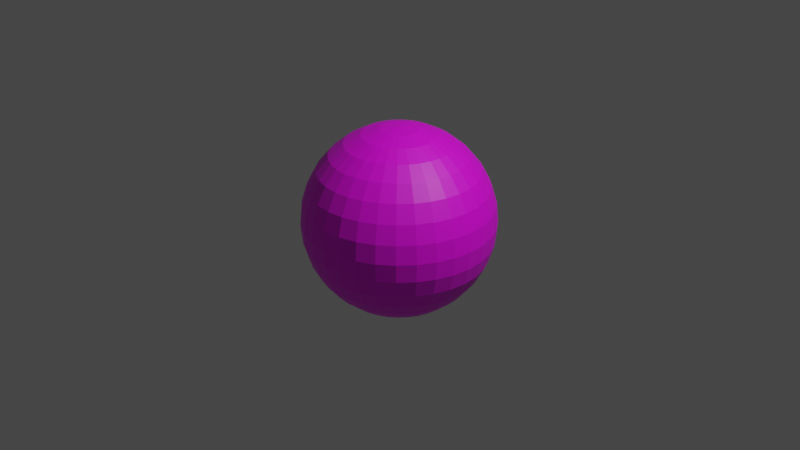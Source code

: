 # Source: sun.blend  (saved by Blender 3.3.6; exported with 4.5.12 LTS)
import bpy
from mathutils import Matrix  # noqa: F401  (used for matrix-valued properties, if any)

bpy.ops.wm.read_factory_settings(use_empty=True)
scene = bpy.context.scene
scene.name = 'Scene'

# ---- collections
col_collection = bpy.data.collections.new('Collection'); scene.collection.children.link(col_collection)

# ---- images (referenced by path relative to the original .blend; pixels are not part of the script)
import os
ASSET_DIR = os.environ.get("B2B_ASSET_DIR", "")  # directory of the original .blend (textures are referenced by path, not embedded)
HERE = os.path.dirname(os.path.abspath(__file__))  # packed textures are extracted next to this script under _unpacked/

def load_image(name, relpath, width, height, colorspace="sRGB"):
    """Load a texture the original file referenced (path relative to the .blend, or extracted next to this script)."""
    p = next((c for c in (os.path.join(HERE, relpath), os.path.join(ASSET_DIR, relpath)) if relpath and os.path.exists(c)), "")
    if p:
        img = bpy.data.images.load(p, check_existing=True)
        img.name = name
    else:  # same state as the original file: an image datablock whose file is absent (Cycles renders it pink)
        img = bpy.data.images.new(name, width, height)
        img.source = "FILE"
        img.filepath = "//" + (relpath or name)
    img.colorspace_settings.name = colorspace
    return img
img_diff = load_image('diff', 'Textures/diff.png', 1024, 1024, 'sRGB')

# ---- materials (node trees are filled in below, after node groups)
mat_diff = bpy.data.materials.new('diff')
mat_diff.use_transparent_shadow = False

# ---- material node trees
mat_diff.use_nodes = True; mat_diff.node_tree.nodes.clear()
_N = mat_diff.node_tree.nodes; _L = mat_diff.node_tree.links
n0 = _N.new('ShaderNodeBsdfPrincipled'); n0.name = 'Principled BSDF'; n0.location = (10, 300)
n0.distribution = 'GGX'
n0.subsurface_method = 'RANDOM_WALK_SKIN'
n0.inputs[3].default_value = 1.45
n0.inputs[27].default_value = (0.0, 0.0, 0.0, 1.0)
n0.inputs[28].default_value = 1.0
n1 = _N.new('ShaderNodeOutputMaterial'); n1.name = 'Material Output'; n1.location = (300, 300)
n2 = _N.new('ShaderNodeTexImage'); n2.name = 'Image Texture'; n2.location = (-280, 270)
n2.image = img_diff
_L.new(n0.outputs[0], n1.inputs[0])
_L.new(n2.outputs[0], n0.inputs[0])
n1.is_active_output = True

# ---- world
world_world = bpy.data.worlds.new('World'); scene.world = world_world
world_world.use_nodes = True; world_world.node_tree.nodes.clear()
_N = world_world.node_tree.nodes; _L = world_world.node_tree.links
n0 = _N.new('ShaderNodeOutputWorld'); n0.name = 'World Output'; n0.location = (300, 300)
n1 = _N.new('ShaderNodeBackground'); n1.name = 'Background'; n1.location = (10, 300)
n1.inputs[0].default_value = (0.05088, 0.05088, 0.05088, 1.0)
_L.new(n1.outputs[0], n0.inputs[0])
n0.is_active_output = True
world_world.color = (0.05088, 0.05088, 0.05088)
world_world.use_sun_shadow = False
world_world.sun_shadow_jitter_overblur = 0.0

# ---- cameras
cam_camera = bpy.data.cameras.new('Camera')
cam_camera.clip_end = 100.0
cam_camera.ortho_scale = 7.314

# ---- lights
light_light = bpy.data.lights.new('Light', 'POINT')
light_light.transmission_factor = 0.0
light_light.energy = 1000.0
light_light.shadow_soft_size = 0.1
light_light.shadow_maximum_resolution = 0.006
light_light.use_absolute_resolution = True

# ---- meshes
me_sphere = bpy.data.meshes.new('Sphere')
me_sphere.from_pydata([(0.0, 0.5556, 0.8315), (0.0, 0.8315, 0.5556), (0.0, 0.9808, 0.1951), (0.0, 1.0, 0.0), (0.0, 0.9808, -0.1951), (0.0, 0.8315, -0.5556), (0.03806, 0.1913, 0.9808), (0.07466, 0.3753, 0.9239), (0.1084, 0.5449, 0.8315), (0.1379, 0.6935, 0.7071), (0.1622, 0.8155, 0.5556), (0.1802, 0.9061, 0.3827), (0.1913, 0.9619, 0.1951), (0.1951, 0.9808, 0.0), (0.1913, 0.9619, -0.1951), (0.1802, 0.9061, -0.3827), (0.1622, 0.8155, -0.5556), (0.1379, 0.6935, -0.7071), (0.1084, 0.5449, -0.8315), (0.07466, 0.3753, -0.9239), (0.03806, 0.1913, -0.9808), (0.07466, 0.1802, 0.9808), (0.1464, 0.3536, 0.9239), (0.2126, 0.5133, 0.8315), (0.2706, 0.6533, 0.7071), (0.3182, 0.7682, 0.5556), (0.3536, 0.8536, 0.3827), (0.3753, 0.9061, 0.1951), (0.3827, 0.9239, 0.0), (0.3753, 0.9061, -0.1951), (0.3536, 0.8536, -0.3827), (0.3182, 0.7682, -0.5556), (0.2706, 0.6533, -0.7071), (0.2126, 0.5133, -0.8315), (0.1464, 0.3536, -0.9239), (0.07466, 0.1802, -0.9808), (0.1084, 0.1622, 0.9808), (0.2126, 0.3182, 0.9239), (0.3087, 0.4619, 0.8315), (0.3928, 0.5879, 0.7071), (0.4619, 0.6913, 0.5556), (0.5133, 0.7682, 0.3827), (0.5449, 0.8155, 0.1951), (0.5556, 0.8315, 0.0), (0.5449, 0.8155, -0.1951), (0.5133, 0.7682, -0.3827), (0.4619, 0.6913, -0.5556), (0.3928, 0.5879, -0.7071), (0.3087, 0.4619, -0.8315), (0.2126, 0.3182, -0.9239), (0.1084, 0.1622, -0.9808), (0.1379, 0.1379, 0.9808), (0.2706, 0.2706, 0.9239), (0.3928, 0.3928, 0.8315), (0.5, 0.5, 0.7071), (0.5879, 0.5879, 0.5556), (0.6533, 0.6533, 0.3827), (0.6935, 0.6935, 0.1951), (0.7071, 0.7071, 0.0), (0.6935, 0.6935, -0.1951), (0.6533, 0.6533, -0.3827), (0.5879, 0.5879, -0.5556), (0.5, 0.5, -0.7071), (0.3928, 0.3928, -0.8315), (0.2706, 0.2706, -0.9239), (0.1379, 0.1379, -0.9808), (0.1622, 0.1084, 0.9808), (0.3182, 0.2126, 0.9239), (0.4619, 0.3087, 0.8315), (0.5879, 0.3928, 0.7071), (0.6913, 0.4619, 0.5556), (0.7682, 0.5133, 0.3827), (0.8155, 0.5449, 0.1951), (0.8315, 0.5556, 0.0), (0.8155, 0.5449, -0.1951), (0.7682, 0.5133, -0.3827), (0.6913, 0.4619, -0.5556), (0.5879, 0.3928, -0.7071), (0.4619, 0.3087, -0.8315), (0.3182, 0.2126, -0.9239), (0.1622, 0.1084, -0.9808), (0.0, 0.0, 1.0), (0.1802, 0.07466, 0.9808), (0.3536, 0.1464, 0.9239), (0.5133, 0.2126, 0.8315), (0.6533, 0.2706, 0.7071), (0.7682, 0.3182, 0.5556), (0.8536, 0.3536, 0.3827), (0.9061, 0.3753, 0.1951), (0.9239, 0.3827, 0.0), (0.9061, 0.3753, -0.1951), (0.8536, 0.3536, -0.3827), (0.7682, 0.3182, -0.5556), (0.6533, 0.2706, -0.7071), (0.5133, 0.2126, -0.8315), (0.3536, 0.1464, -0.9239), (0.1802, 0.07466, -0.9808), (0.1913, 0.03806, 0.9808), (0.3753, 0.07466, 0.9239), (0.5449, 0.1084, 0.8315), (0.6935, 0.1379, 0.7071), (0.8155, 0.1622, 0.5556), (0.9061, 0.1802, 0.3827), (0.9619, 0.1913, 0.1951), (0.9808, 0.1951, 0.0), (0.9619, 0.1913, -0.1951), (0.9061, 0.1802, -0.3827), (0.8155, 0.1622, -0.5556), (0.6935, 0.1379, -0.7071), (0.5449, 0.1084, -0.8315), (0.3753, 0.07466, -0.9239), (0.1913, 0.03806, -0.9808), (0.1951, -1.118e-08, 0.9808), (0.3827, -2.235e-08, 0.9239), (0.5556, -5.215e-08, 0.8315), (0.7071, 1.49e-08, 0.7071), (0.8315, -8.941e-08, 0.5556), (0.9239, 4.47e-08, 0.3827), (0.9808, -8.941e-08, 0.1951), (1.0, -1.639e-07, 0.0), (0.9808, -8.941e-08, -0.1951), (0.9239, 4.47e-08, -0.3827), (0.8315, -8.941e-08, -0.5556), (0.7071, 1.49e-08, -0.7071), (0.5556, -5.215e-08, -0.8315), (0.3827, -2.235e-08, -0.9239), (0.1951, -1.118e-08, -0.9808), (0.1913, -0.03806, 0.9808), (0.3753, -0.07466, 0.9239), (0.5449, -0.1084, 0.8315), (0.6935, -0.1379, 0.7071), (0.8155, -0.1622, 0.5556), (0.9061, -0.1802, 0.3827), (0.9619, -0.1913, 0.1951), (0.9808, -0.1951, 0.0), (0.9619, -0.1913, -0.1951), (0.9061, -0.1802, -0.3827), (0.8155, -0.1622, -0.5556), (0.6935, -0.1379, -0.7071), (0.5449, -0.1084, -0.8315), (0.3753, -0.07466, -0.9239), (0.1913, -0.03806, -0.9808), (0.1802, -0.07466, 0.9808), (0.3536, -0.1464, 0.9239), (0.5133, -0.2126, 0.8315), (0.6533, -0.2706, 0.7071), (0.7682, -0.3182, 0.5556), (0.8536, -0.3536, 0.3827), (0.9061, -0.3753, 0.1951), (0.9239, -0.3827, 0.0), (0.9061, -0.3753, -0.1951), (0.8536, -0.3536, -0.3827), (0.7682, -0.3182, -0.5556), (0.6533, -0.2706, -0.7071), (0.5133, -0.2126, -0.8315), (0.3536, -0.1464, -0.9239), (0.1802, -0.07466, -0.9808), (0.1622, -0.1084, 0.9808), (0.3182, -0.2126, 0.9239), (0.4619, -0.3087, 0.8315), (0.5879, -0.3928, 0.7071), (0.6913, -0.4619, 0.5556), (0.7682, -0.5133, 0.3827), (0.8155, -0.5449, 0.1951), (0.8315, -0.5556, 0.0), (0.8155, -0.5449, -0.1951), (0.7682, -0.5133, -0.3827), (0.6913, -0.4619, -0.5556), (0.5879, -0.3928, -0.7071), (0.4619, -0.3087, -0.8315), (0.3182, -0.2126, -0.9239), (0.1622, -0.1084, -0.9808), (0.1379, -0.1379, 0.9808), (0.2706, -0.2706, 0.9239), (0.3928, -0.3928, 0.8315), (0.5, -0.5, 0.7071), (0.5879, -0.5879, 0.5556), (0.6533, -0.6533, 0.3827), (0.6935, -0.6935, 0.1951), (0.7071, -0.7071, 0.0), (0.6935, -0.6935, -0.1951), (0.6533, -0.6533, -0.3827), (0.5879, -0.5879, -0.5556), (0.5, -0.5, -0.7071), (0.3928, -0.3928, -0.8315), (0.2706, -0.2706, -0.9239), (0.1379, -0.1379, -0.9808), (0.1084, -0.1622, 0.9808), (0.2126, -0.3182, 0.9239), (0.3087, -0.4619, 0.8315), (0.3928, -0.5879, 0.7071), (0.4619, -0.6913, 0.5556), (0.5133, -0.7682, 0.3827), (0.5449, -0.8155, 0.1951), (0.5556, -0.8315, 0.0), (0.5449, -0.8155, -0.1951), (0.5133, -0.7682, -0.3827), (0.4619, -0.6913, -0.5556), (0.3928, -0.5879, -0.7071), (0.3087, -0.4619, -0.8315), (0.2126, -0.3182, -0.9239), (0.1084, -0.1622, -0.9808), (0.07466, -0.1802, 0.9808), (0.1464, -0.3536, 0.9239), (0.2126, -0.5133, 0.8315), (0.2706, -0.6533, 0.7071), (0.3182, -0.7682, 0.5556), (0.3536, -0.8536, 0.3827), (0.3753, -0.9061, 0.1951), (0.3827, -0.9239, 0.0), (0.3753, -0.9061, -0.1951), (0.3536, -0.8536, -0.3827), (0.3182, -0.7682, -0.5556), (0.2706, -0.6533, -0.7071), (0.2126, -0.5133, -0.8315), (0.1464, -0.3536, -0.9239), (0.07466, -0.1802, -0.9808), (0.03806, -0.1913, 0.9808), (0.07466, -0.3753, 0.9239), (0.1084, -0.5449, 0.8315), (0.1379, -0.6935, 0.7071), (0.1622, -0.8155, 0.5556), (0.1802, -0.9061, 0.3827), (0.1913, -0.9619, 0.1951), (0.1951, -0.9808, 0.0), (0.1913, -0.9619, -0.1951), (0.1802, -0.9061, -0.3827), (0.1622, -0.8155, -0.5556), (0.1379, -0.6935, -0.7071), (0.1084, -0.5449, -0.8315), (0.07466, -0.3753, -0.9239), (0.03806, -0.1913, -0.9808), (-7.451e-09, -0.1951, 0.9808), (-5.215e-08, -0.3827, 0.9239), (-9.686e-08, -0.5556, 0.8315), (-1.49e-08, -0.7071, 0.7071), (-1.043e-07, -0.8315, 0.5556), (2.98e-08, -0.9239, 0.3827), (-1.341e-07, -0.9808, 0.1951), (-3.278e-07, -1.0, 0.0), (-1.341e-07, -0.9808, -0.1951), (2.98e-08, -0.9239, -0.3827), (-1.043e-07, -0.8315, -0.5556), (-1.49e-08, -0.7071, -0.7071), (-9.686e-08, -0.5556, -0.8315), (-5.215e-08, -0.3827, -0.9239), (-7.451e-09, -0.1951, -0.9808), (-0.03806, -0.1913, 0.9808), (-0.07466, -0.3753, 0.9239), (-0.1084, -0.5449, 0.8315), (-0.1379, -0.6935, 0.7071), (-0.1622, -0.8155, 0.5556), (-0.1802, -0.9061, 0.3827), (-0.1913, -0.9619, 0.1951), (-0.1951, -0.9808, 0.0), (-0.1913, -0.9619, -0.1951), (-0.1802, -0.9061, -0.3827), (-0.1622, -0.8155, -0.5556), (-0.1379, -0.6935, -0.7071), (-0.1084, -0.5449, -0.8315), (-0.07466, -0.3753, -0.9239), (-0.03806, -0.1913, -0.9808), (-0.07466, -0.1802, 0.9808), (-0.1464, -0.3536, 0.9239), (-0.2126, -0.5133, 0.8315), (-0.2706, -0.6533, 0.7071), (-0.3182, -0.7682, 0.5556), (-0.3536, -0.8536, 0.3827), (-0.3753, -0.9061, 0.1951), (-0.3827, -0.9239, 0.0), (-0.3753, -0.9061, -0.1951), (-0.3536, -0.8536, -0.3827), (-0.3182, -0.7682, -0.5556), (-0.2706, -0.6533, -0.7071), (-0.2126, -0.5133, -0.8315), (-0.1464, -0.3536, -0.9239), (-0.07466, -0.1802, -0.9808), (-0.1084, -0.1622, 0.9808), (-0.2126, -0.3182, 0.9239), (-0.3087, -0.4619, 0.8315), (-0.3928, -0.5879, 0.7071), (-0.4619, -0.6913, 0.5556), (-0.5133, -0.7682, 0.3827), (-0.5449, -0.8155, 0.1951), (-0.5556, -0.8315, 0.0), (-0.5449, -0.8155, -0.1951), (-0.5133, -0.7682, -0.3827), (-0.4619, -0.6913, -0.5556), (-0.3928, -0.5879, -0.7071), (-0.3087, -0.4619, -0.8315), (-0.2126, -0.3182, -0.9239), (-0.1084, -0.1622, -0.9808), (-0.1379, -0.1379, 0.9808), (-0.2706, -0.2706, 0.9239), (-0.3928, -0.3928, 0.8315), (-0.5, -0.5, 0.7071), (-0.5879, -0.5879, 0.5556), (-0.6533, -0.6533, 0.3827), (-0.6935, -0.6935, 0.1951), (-0.7071, -0.7071, 0.0), (-0.6935, -0.6935, -0.1951), (-0.6533, -0.6533, -0.3827), (-0.5879, -0.5879, -0.5556), (-0.5, -0.5, -0.7071), (-0.3928, -0.3928, -0.8315), (-0.2706, -0.2706, -0.9239), (-0.1379, -0.1379, -0.9808), (0.0, 0.0, -1.0), (-0.1622, -0.1084, 0.9808), (-0.3182, -0.2126, 0.9239), (-0.4619, -0.3087, 0.8315), (-0.5879, -0.3928, 0.7071), (-0.6913, -0.4619, 0.5556), (-0.7682, -0.5133, 0.3827), (-0.8155, -0.5449, 0.1951), (-0.8315, -0.5556, 0.0), (-0.8155, -0.5449, -0.1951), (-0.7682, -0.5133, -0.3827), (-0.6913, -0.4619, -0.5556), (-0.5879, -0.3928, -0.7071), (-0.4619, -0.3087, -0.8315), (-0.3182, -0.2126, -0.9239), (-0.1622, -0.1084, -0.9808), (-0.1802, -0.07466, 0.9808), (-0.3536, -0.1464, 0.9239), (-0.5133, -0.2126, 0.8315), (-0.6533, -0.2706, 0.7071), (-0.7682, -0.3182, 0.5556), (-0.8536, -0.3536, 0.3827), (-0.9061, -0.3753, 0.1951), (-0.9239, -0.3827, 0.0), (-0.9061, -0.3753, -0.1951), (-0.8536, -0.3536, -0.3827), (-0.7682, -0.3182, -0.5556), (-0.6533, -0.2706, -0.7071), (-0.5133, -0.2126, -0.8315), (-0.3536, -0.1464, -0.9239), (-0.1802, -0.07466, -0.9808), (-0.1913, -0.03806, 0.9808), (-0.3753, -0.07466, 0.9239), (-0.5449, -0.1084, 0.8315), (-0.6935, -0.1379, 0.7071), (-0.8155, -0.1622, 0.5556), (-0.9061, -0.1802, 0.3827), (-0.9619, -0.1913, 0.1951), (-0.9808, -0.1951, 0.0), (-0.9619, -0.1913, -0.1951), (-0.9061, -0.1802, -0.3827), (-0.8155, -0.1622, -0.5556), (-0.6935, -0.1379, -0.7071), (-0.5449, -0.1084, -0.8315), (-0.3753, -0.07466, -0.9239), (-0.1913, -0.03806, -0.9808), (-0.1951, 1.863e-08, 0.9808), (-0.3827, 5.215e-08, 0.9239), (-0.5556, 1.49e-07, 0.8315), (-0.7071, 2.98e-08, 0.7071), (-0.8315, 1.639e-07, 0.5556), (-0.9239, 1.49e-08, 0.3827), (-0.9808, 2.682e-07, 0.1951), (-1.0, 4.47e-07, 0.0), (-0.9808, 2.682e-07, -0.1951), (-0.9239, 1.49e-08, -0.3827), (-0.8315, 1.639e-07, -0.5556), (-0.7071, 2.98e-08, -0.7071), (-0.5556, 1.49e-07, -0.8315), (-0.3827, 5.215e-08, -0.9239), (-0.1951, 1.863e-08, -0.9808), (-0.1913, 0.03806, 0.9808), (-0.3753, 0.07466, 0.9239), (-0.5449, 0.1084, 0.8315), (-0.6935, 0.1379, 0.7071), (-0.8155, 0.1622, 0.5556), (-0.9061, 0.1802, 0.3827), (-0.9619, 0.1913, 0.1951), (-0.9808, 0.1951, 0.0), (-0.9619, 0.1913, -0.1951), (-0.9061, 0.1802, -0.3827), (-0.8155, 0.1622, -0.5556), (-0.6935, 0.1379, -0.7071), (-0.5449, 0.1084, -0.8315), (-0.3753, 0.07466, -0.9239), (-0.1913, 0.03806, -0.9808), (-0.1802, 0.07466, 0.9808), (-0.3536, 0.1464, 0.9239), (-0.5133, 0.2126, 0.8315), (-0.6533, 0.2706, 0.7071), (-0.7682, 0.3182, 0.5556), (-0.8536, 0.3536, 0.3827), (-0.9061, 0.3753, 0.1951), (-0.9239, 0.3827, 0.0), (-0.9061, 0.3753, -0.1951), (-0.8536, 0.3536, -0.3827), (-0.7682, 0.3182, -0.5556), (-0.6533, 0.2706, -0.7071), (-0.5133, 0.2126, -0.8315), (-0.3536, 0.1464, -0.9239), (-0.1802, 0.07466, -0.9808), (-0.1622, 0.1084, 0.9808), (-0.3182, 0.2126, 0.9239), (-0.4619, 0.3087, 0.8315), (-0.5879, 0.3928, 0.7071), (-0.6913, 0.4619, 0.5556), (-0.7682, 0.5133, 0.3827), (-0.8155, 0.5449, 0.1951), (-0.8315, 0.5556, 0.0), (-0.8155, 0.5449, -0.1951), (-0.7682, 0.5133, -0.3827), (-0.6913, 0.4619, -0.5556), (-0.5879, 0.3928, -0.7071), (-0.4619, 0.3087, -0.8315), (-0.3182, 0.2126, -0.9239), (-0.1622, 0.1084, -0.9808), (-0.1379, 0.1379, 0.9808), (-0.2706, 0.2706, 0.9239), (-0.3928, 0.3928, 0.8315), (-0.5, 0.5, 0.7071), (-0.5879, 0.5879, 0.5556), (-0.6533, 0.6533, 0.3827), (-0.6935, 0.6935, 0.1951), (-0.7071, 0.7071, 0.0), (-0.6935, 0.6935, -0.1951), (-0.6533, 0.6533, -0.3827), (-0.5879, 0.5879, -0.5556), (-0.5, 0.5, -0.7071), (-0.3928, 0.3928, -0.8315), (-0.2706, 0.2706, -0.9239), (-0.1379, 0.1379, -0.9808), (-0.1084, 0.1622, 0.9808), (-0.2126, 0.3182, 0.9239), (-0.3087, 0.4619, 0.8315), (-0.3928, 0.5879, 0.7071), (-0.4619, 0.6913, 0.5556), (-0.5133, 0.7682, 0.3827), (-0.5449, 0.8155, 0.1951), (-0.5556, 0.8315, 0.0), (-0.5449, 0.8155, -0.1951), (-0.5133, 0.7682, -0.3827), (-0.4619, 0.6913, -0.5556), (-0.3928, 0.5879, -0.7071), (-0.3087, 0.4619, -0.8315), (-0.2126, 0.3182, -0.9239), (-0.1084, 0.1622, -0.9808), (-0.07466, 0.1802, 0.9808), (-0.1464, 0.3536, 0.9239), (-0.2126, 0.5133, 0.8315), (-0.2706, 0.6533, 0.7071), (-0.3182, 0.7682, 0.5556), (-0.3536, 0.8536, 0.3827), (-0.3753, 0.9061, 0.1951), (-0.3827, 0.9239, 0.0), (-0.3753, 0.9061, -0.1951), (-0.3536, 0.8536, -0.3827), (-0.3182, 0.7682, -0.5556), (-0.2706, 0.6533, -0.7071), (-0.2126, 0.5133, -0.8315), (-0.1464, 0.3536, -0.9239), (-0.07466, 0.1802, -0.9808), (-0.03806, 0.1913, 0.9808), (-0.07466, 0.3753, 0.9239), (-0.1084, 0.5449, 0.8315), (-0.1379, 0.6935, 0.7071), (-0.1622, 0.8155, 0.5556), (-0.1802, 0.9061, 0.3827), (-0.1913, 0.9619, 0.1951), (-0.1951, 0.9808, 0.0), (-0.1913, 0.9619, -0.1951), (-0.1802, 0.9061, -0.3827), (-0.1622, 0.8155, -0.5556), (-0.1379, 0.6935, -0.7071), (-0.1084, 0.5449, -0.8315), (-0.07466, 0.3753, -0.9239), (-0.03806, 0.1913, -0.9808), (1.49e-08, 0.1951, 0.9808), (6.706e-08, 0.3827, 0.9239), (8.941e-08, 0.7071, 0.7071), (5.96e-08, 0.9239, 0.3827), (5.96e-08, 0.9239, -0.3827), (8.941e-08, 0.7071, -0.7071), (2.161e-07, 0.5556, -0.8315), (6.706e-08, 0.3827, -0.9239), (1.49e-08, 0.1951, -0.9808)], [], [(5, 477, 15, 16), (475, 0, 8, 9), (478, 5, 16, 17), (1, 475, 9, 10), (479, 478, 17, 18), (476, 1, 10, 11), (480, 479, 18, 19), (2, 476, 11, 12), (481, 480, 19, 20), (3, 2, 12, 13), (473, 81, 6), (307, 481, 20), (4, 3, 13, 14), (474, 473, 6, 7), (477, 4, 14, 15), (0, 474, 7, 8), (15, 14, 29, 30), (8, 7, 22, 23), (16, 15, 30, 31), (9, 8, 23, 24), (17, 16, 31, 32), (10, 9, 24, 25), (18, 17, 32, 33), (11, 10, 25, 26), (19, 18, 33, 34), (12, 11, 26, 27), (20, 19, 34, 35), (13, 12, 27, 28), (6, 81, 21), (307, 20, 35), (14, 13, 28, 29), (7, 6, 21, 22), (34, 33, 48, 49), (27, 26, 41, 42), (35, 34, 49, 50), (28, 27, 42, 43), (21, 81, 36), (307, 35, 50), (29, 28, 43, 44), (22, 21, 36, 37), (30, 29, 44, 45), (23, 22, 37, 38), (31, 30, 45, 46), (24, 23, 38, 39), (32, 31, 46, 47), (25, 24, 39, 40), (33, 32, 47, 48), (26, 25, 40, 41), (38, 37, 52, 53), (46, 45, 60, 61), (39, 38, 53, 54), (47, 46, 61, 62), (40, 39, 54, 55), (48, 47, 62, 63), (41, 40, 55, 56), (49, 48, 63, 64), (42, 41, 56, 57), (50, 49, 64, 65), (43, 42, 57, 58), (36, 81, 51), (307, 50, 65), (44, 43, 58, 59), (37, 36, 51, 52), (45, 44, 59, 60), (57, 56, 71, 72), (65, 64, 79, 80), (58, 57, 72, 73), (51, 81, 66), (307, 65, 80), (59, 58, 73, 74), (52, 51, 66, 67), (60, 59, 74, 75), (53, 52, 67, 68), (61, 60, 75, 76), (54, 53, 68, 69), (62, 61, 76, 77), (55, 54, 69, 70), (63, 62, 77, 78), (56, 55, 70, 71), (64, 63, 78, 79), (76, 75, 91, 92), (69, 68, 84, 85), (77, 76, 92, 93), (70, 69, 85, 86), (78, 77, 93, 94), (71, 70, 86, 87), (79, 78, 94, 95), (72, 71, 87, 88), (80, 79, 95, 96), (73, 72, 88, 89), (66, 81, 82), (307, 80, 96), (74, 73, 89, 90), (67, 66, 82, 83), (75, 74, 90, 91), (68, 67, 83, 84), (96, 95, 110, 111), (89, 88, 103, 104), (82, 81, 97), (307, 96, 111), (90, 89, 104, 105), (83, 82, 97, 98), (91, 90, 105, 106), (84, 83, 98, 99), (92, 91, 106, 107), (85, 84, 99, 100), (93, 92, 107, 108), (86, 85, 100, 101), (94, 93, 108, 109), (87, 86, 101, 102), (95, 94, 109, 110), (88, 87, 102, 103), (100, 99, 114, 115), (108, 107, 122, 123), (101, 100, 115, 116), (109, 108, 123, 124), (102, 101, 116, 117), (110, 109, 124, 125), (103, 102, 117, 118), (111, 110, 125, 126), (104, 103, 118, 119), (97, 81, 112), (307, 111, 126), (105, 104, 119, 120), (98, 97, 112, 113), (106, 105, 120, 121), (99, 98, 113, 114), (107, 106, 121, 122), (119, 118, 133, 134), (112, 81, 127), (307, 126, 141), (120, 119, 134, 135), (113, 112, 127, 128), (121, 120, 135, 136), (114, 113, 128, 129), (122, 121, 136, 137), (115, 114, 129, 130), (123, 122, 137, 138), (116, 115, 130, 131), (124, 123, 138, 139), (117, 116, 131, 132), (125, 124, 139, 140), (118, 117, 132, 133), (126, 125, 140, 141), (138, 137, 152, 153), (131, 130, 145, 146), (139, 138, 153, 154), (132, 131, 146, 147), (140, 139, 154, 155), (133, 132, 147, 148), (141, 140, 155, 156), (134, 133, 148, 149), (127, 81, 142), (307, 141, 156), (135, 134, 149, 150), (128, 127, 142, 143), (136, 135, 150, 151), (129, 128, 143, 144), (137, 136, 151, 152), (130, 129, 144, 145), (307, 156, 171), (150, 149, 164, 165), (143, 142, 157, 158), (151, 150, 165, 166), (144, 143, 158, 159), (152, 151, 166, 167), (145, 144, 159, 160), (153, 152, 167, 168), (146, 145, 160, 161), (154, 153, 168, 169), (147, 146, 161, 162), (155, 154, 169, 170), (148, 147, 162, 163), (156, 155, 170, 171), (149, 148, 163, 164), (142, 81, 157), (169, 168, 183, 184), (162, 161, 176, 177), (170, 169, 184, 185), (163, 162, 177, 178), (171, 170, 185, 186), (164, 163, 178, 179), (157, 81, 172), (307, 171, 186), (165, 164, 179, 180), (158, 157, 172, 173), (166, 165, 180, 181), (159, 158, 173, 174), (167, 166, 181, 182), (160, 159, 174, 175), (168, 167, 182, 183), (161, 160, 175, 176), (173, 172, 187, 188), (181, 180, 195, 196), (174, 173, 188, 189), (182, 181, 196, 197), (175, 174, 189, 190), (183, 182, 197, 198), (176, 175, 190, 191), (184, 183, 198, 199), (177, 176, 191, 192), (185, 184, 199, 200), (178, 177, 192, 193), (186, 185, 200, 201), (179, 178, 193, 194), (172, 81, 187), (307, 186, 201), (180, 179, 194, 195), (192, 191, 206, 207), (200, 199, 214, 215), (193, 192, 207, 208), (201, 200, 215, 216), (194, 193, 208, 209), (187, 81, 202), (307, 201, 216), (195, 194, 209, 210), (188, 187, 202, 203), (196, 195, 210, 211), (189, 188, 203, 204), (197, 196, 211, 212), (190, 189, 204, 205), (198, 197, 212, 213), (191, 190, 205, 206), (199, 198, 213, 214), (211, 210, 225, 226), (204, 203, 218, 219), (212, 211, 226, 227), (205, 204, 219, 220), (213, 212, 227, 228), (206, 205, 220, 221), (214, 213, 228, 229), (207, 206, 221, 222), (215, 214, 229, 230), (208, 207, 222, 223), (216, 215, 230, 231), (209, 208, 223, 224), (202, 81, 217), (307, 216, 231), (210, 209, 224, 225), (203, 202, 217, 218), (230, 229, 244, 245), (223, 222, 237, 238), (231, 230, 245, 246), (224, 223, 238, 239), (217, 81, 232), (307, 231, 246), (225, 224, 239, 240), (218, 217, 232, 233), (226, 225, 240, 241), (219, 218, 233, 234), (227, 226, 241, 242), (220, 219, 234, 235), (228, 227, 242, 243), (221, 220, 235, 236), (229, 228, 243, 244), (222, 221, 236, 237), (234, 233, 248, 249), (242, 241, 256, 257), (235, 234, 249, 250), (243, 242, 257, 258), (236, 235, 250, 251), (244, 243, 258, 259), (237, 236, 251, 252), (245, 244, 259, 260), (238, 237, 252, 253), (246, 245, 260, 261), (239, 238, 253, 254), (232, 81, 247), (307, 246, 261), (240, 239, 254, 255), (233, 232, 247, 248), (241, 240, 255, 256), (253, 252, 267, 268), (261, 260, 275, 276), (254, 253, 268, 269), (247, 81, 262), (307, 261, 276), (255, 254, 269, 270), (248, 247, 262, 263), (256, 255, 270, 271), (249, 248, 263, 264), (257, 256, 271, 272), (250, 249, 264, 265), (258, 257, 272, 273), (251, 250, 265, 266), (259, 258, 273, 274), (252, 251, 266, 267), (260, 259, 274, 275), (272, 271, 286, 287), (265, 264, 279, 280), (273, 272, 287, 288), (266, 265, 280, 281), (274, 273, 288, 289), (267, 266, 281, 282), (275, 274, 289, 290), (268, 267, 282, 283), (276, 275, 290, 291), (269, 268, 283, 284), (262, 81, 277), (307, 276, 291), (270, 269, 284, 285), (263, 262, 277, 278), (271, 270, 285, 286), (264, 263, 278, 279), (291, 290, 305, 306), (284, 283, 298, 299), (277, 81, 292), (307, 291, 306), (285, 284, 299, 300), (278, 277, 292, 293), (286, 285, 300, 301), (279, 278, 293, 294), (287, 286, 301, 302), (280, 279, 294, 295), (288, 287, 302, 303), (281, 280, 295, 296), (289, 288, 303, 304), (282, 281, 296, 297), (290, 289, 304, 305), (283, 282, 297, 298), (303, 302, 318, 319), (296, 295, 311, 312), (304, 303, 319, 320), (297, 296, 312, 313), (305, 304, 320, 321), (298, 297, 313, 314), (306, 305, 321, 322), (299, 298, 314, 315), (292, 81, 308), (307, 306, 322), (300, 299, 315, 316), (293, 292, 308, 309), (301, 300, 316, 317), (294, 293, 309, 310), (302, 301, 317, 318), (295, 294, 310, 311), (308, 81, 323), (307, 322, 337), (316, 315, 330, 331), (309, 308, 323, 324), (317, 316, 331, 332), (310, 309, 324, 325), (318, 317, 332, 333), (311, 310, 325, 326), (319, 318, 333, 334), (312, 311, 326, 327), (320, 319, 334, 335), (313, 312, 327, 328), (321, 320, 335, 336), (314, 313, 328, 329), (322, 321, 336, 337), (315, 314, 329, 330), (327, 326, 341, 342), (335, 334, 349, 350), (328, 327, 342, 343), (336, 335, 350, 351), (329, 328, 343, 344), (337, 336, 351, 352), (330, 329, 344, 345), (323, 81, 338), (307, 337, 352), (331, 330, 345, 346), (324, 323, 338, 339), (332, 331, 346, 347), (325, 324, 339, 340), (333, 332, 347, 348), (326, 325, 340, 341), (334, 333, 348, 349), (346, 345, 360, 361), (339, 338, 353, 354), (347, 346, 361, 362), (340, 339, 354, 355), (348, 347, 362, 363), (341, 340, 355, 356), (349, 348, 363, 364), (342, 341, 356, 357), (350, 349, 364, 365), (343, 342, 357, 358), (351, 350, 365, 366), (344, 343, 358, 359), (352, 351, 366, 367), (345, 344, 359, 360), (338, 81, 353), (307, 352, 367), (365, 364, 379, 380), (358, 357, 372, 373), (366, 365, 380, 381), (359, 358, 373, 374), (367, 366, 381, 382), (360, 359, 374, 375), (353, 81, 368), (307, 367, 382), (361, 360, 375, 376), (354, 353, 368, 369), (362, 361, 376, 377), (355, 354, 369, 370), (363, 362, 377, 378), (356, 355, 370, 371), (364, 363, 378, 379), (357, 356, 371, 372), (369, 368, 383, 384), (377, 376, 391, 392), (370, 369, 384, 385), (378, 377, 392, 393), (371, 370, 385, 386), (379, 378, 393, 394), (372, 371, 386, 387), (380, 379, 394, 395), (373, 372, 387, 388), (381, 380, 395, 396), (374, 373, 388, 389), (382, 381, 396, 397), (375, 374, 389, 390), (368, 81, 383), (307, 382, 397), (376, 375, 390, 391), (388, 387, 402, 403), (396, 395, 410, 411), (389, 388, 403, 404), (397, 396, 411, 412), (390, 389, 404, 405), (383, 81, 398), (307, 397, 412), (391, 390, 405, 406), (384, 383, 398, 399), (392, 391, 406, 407), (385, 384, 399, 400), (393, 392, 407, 408), (386, 385, 400, 401), (394, 393, 408, 409), (387, 386, 401, 402), (395, 394, 409, 410), (407, 406, 421, 422), (400, 399, 414, 415), (408, 407, 422, 423), (401, 400, 415, 416), (409, 408, 423, 424), (402, 401, 416, 417), (410, 409, 424, 425), (403, 402, 417, 418), (411, 410, 425, 426), (404, 403, 418, 419), (412, 411, 426, 427), (405, 404, 419, 420), (398, 81, 413), (307, 412, 427), (406, 405, 420, 421), (399, 398, 413, 414), (426, 425, 440, 441), (419, 418, 433, 434), (427, 426, 441, 442), (420, 419, 434, 435), (413, 81, 428), (307, 427, 442), (421, 420, 435, 436), (414, 413, 428, 429), (422, 421, 436, 437), (415, 414, 429, 430), (423, 422, 437, 438), (416, 415, 430, 431), (424, 423, 438, 439), (417, 416, 431, 432), (425, 424, 439, 440), (418, 417, 432, 433), (438, 437, 452, 453), (431, 430, 445, 446), (439, 438, 453, 454), (432, 431, 446, 447), (440, 439, 454, 455), (433, 432, 447, 448), (441, 440, 455, 456), (434, 433, 448, 449), (442, 441, 456, 457), (435, 434, 449, 450), (428, 81, 443), (307, 442, 457), (436, 435, 450, 451), (429, 428, 443, 444), (437, 436, 451, 452), (430, 429, 444, 445), (457, 456, 471, 472), (450, 449, 464, 465), (443, 81, 458), (307, 457, 472), (451, 450, 465, 466), (444, 443, 458, 459), (452, 451, 466, 467), (445, 444, 459, 460), (453, 452, 467, 468), (446, 445, 460, 461), (454, 453, 468, 469), (447, 446, 461, 462), (455, 454, 469, 470), (448, 447, 462, 463), (456, 455, 470, 471), (449, 448, 463, 464), (461, 460, 0, 475), (469, 468, 5, 478), (462, 461, 475, 1), (470, 469, 478, 479), (463, 462, 1, 476), (471, 470, 479, 480), (464, 463, 476, 2), (472, 471, 480, 481), (465, 464, 2, 3), (458, 81, 473), (307, 472, 481), (466, 465, 3, 4), (459, 458, 473, 474), (467, 466, 4, 477), (460, 459, 474, 0), (468, 467, 477, 5)])
_uv = me_sphere.uv_layers.new(name='UVMap')
_uv.uv.foreach_set('vector', [0.6628, 0.1437, 0.7137, 0.1413, 0.7137, 0.1885, 0.6628, 0.1861, 0.4589, 0.8563, 0.5098, 0.8601, 0.5098, 0.8885, 0.4589, 0.8923, 0.6628, 0.1916, 0.7137, 0.1885, 0.7137, 0.2309, 0.6628, 0.2277, 0.7137, 0.2944, 0.6628, 0.2913, 0.6628, 0.2552, 0.7137, 0.252, 0.8152, 0.8524, 0.7644, 0.8563, 0.7644, 0.8202, 0.8152, 0.8241, 0.6628, 0.0, 0.7137, 0.002356, 0.7137, 0.04476, 0.6628, 0.04711, 0.7643, 0.9251, 0.8151, 0.9207, 0.8151, 0.949, 0.7643, 0.9446, 0.05099, 0.408, 0.102, 0.4094, 0.102, 0.4565, 0.05099, 0.458, 0.4079, 0.9538, 0.4587, 0.949, 0.4587, 0.9685, 0.4079, 0.9637, 0.102, 0.153, 0.05099, 0.1525, 0.05099, 0.1025, 0.102, 0.102, 0.9679, 0.05003, 0.9778, 0.0, 0.9778, 0.051, 0.9973, 0.8712, 0.9973, 0.9222, 0.9874, 0.9212, 0.0, 0.05149, 0.05099, 0.051, 0.05099, 0.102, 7.408e-09, 0.1015, 0.9679, 0.1833, 0.9171, 0.1785, 0.9171, 0.1685, 0.9679, 0.1638, 0.0, 0.4094, 0.05098, 0.408, 0.05098, 0.458, 6.348e-08, 0.4565, 0.3056, 0.9158, 0.2548, 0.9114, 0.2548, 0.8919, 0.3056, 0.8875, 0.0, 0.4594, 0.05098, 0.458, 0.05098, 0.508, 7.935e-09, 0.5065, 0.8663, 0.4059, 0.8155, 0.4015, 0.8155, 0.382, 0.8663, 0.3776, 0.4079, 0.6499, 0.357, 0.6522, 0.357, 0.6051, 0.4079, 0.6075, 0.05098, 0.8592, 0.1018, 0.863, 0.1018, 0.8914, 0.05098, 0.8952, 0.2548, 0.7415, 0.2039, 0.7447, 0.2039, 0.7023, 0.2548, 0.7054, 0.6628, 0.2992, 0.7137, 0.3023, 0.7137, 0.3384, 0.6628, 0.3416, 0.306, 0.827, 0.3568, 0.8231, 0.3568, 0.8592, 0.306, 0.8553, 0.5098, 0.6522, 0.4589, 0.6499, 0.4589, 0.6075, 0.5098, 0.6051, 0.917, 0.7657, 0.8662, 0.7701, 0.8662, 0.7418, 0.917, 0.7462, 0.4589, 0.407, 0.4079, 0.4055, 0.4079, 0.3584, 0.4589, 0.357, 0.9171, 0.6806, 0.9678, 0.6759, 0.9678, 0.6954, 0.9171, 0.6906, 0.153, 0.051, 0.102, 0.05051, 0.102, 0.0004899, 0.153, 0.0, 0.9679, 0.2901, 0.9778, 0.2401, 0.9778, 0.2911, 0.9778, 0.6756, 0.9679, 0.6256, 0.9778, 0.6246, 0.05099, 0.1525, 0.0, 0.153, 1.389e-08, 0.102, 0.05099, 0.1025, 0.7135, 0.2504, 0.6628, 0.2456, 0.6628, 0.2356, 0.7135, 0.2309, 0.8661, 0.8246, 0.9169, 0.8202, 0.9169, 0.8486, 0.8661, 0.8441, 0.3569, 0.458, 0.306, 0.4565, 0.306, 0.4094, 0.3569, 0.408, 0.9171, 0.149, 0.9679, 0.1442, 0.9679, 0.1638, 0.9171, 0.159, 0.102, 0.051, 0.05099, 0.05051, 0.05099, 0.00049, 0.102, 0.0, 0.9679, 0.3492, 0.9778, 0.2992, 0.9778, 0.3502, 0.9778, 0.2395, 0.9679, 0.1894, 0.9778, 0.1885, 0.0, 0.00049, 0.05099, 0.0, 0.05099, 0.051, 2.38e-08, 0.05051, 0.7643, 0.2504, 0.7135, 0.2456, 0.7135, 0.2356, 0.7643, 0.2309, 0.4079, 0.4094, 0.4589, 0.408, 0.4589, 0.458, 0.4079, 0.4565, 0.9169, 0.8125, 0.8661, 0.8081, 0.8661, 0.7886, 0.9169, 0.7842, 0.6118, 0.5604, 0.6627, 0.558, 0.6627, 0.6051, 0.6118, 0.6028, 0.5607, 0.8923, 0.5099, 0.8885, 0.5099, 0.8601, 0.5607, 0.8563, 0.306, 0.7054, 0.3569, 0.7023, 0.3569, 0.7447, 0.306, 0.7415, 0.357, 0.6994, 0.4079, 0.7025, 0.4079, 0.7386, 0.357, 0.7418, 0.8662, 0.774, 0.8154, 0.7778, 0.8154, 0.7418, 0.8662, 0.7456, 0.6118, 0.6522, 0.5608, 0.6499, 0.5608, 0.6075, 0.6118, 0.6051, 0.9171, 0.7277, 0.8662, 0.7233, 0.8662, 0.7038, 0.9171, 0.6994, 0.5608, 0.6546, 0.6118, 0.6522, 0.6118, 0.6994, 0.5608, 0.697, 0.5098, 0.8563, 0.4589, 0.8524, 0.4589, 0.8241, 0.5098, 0.8202, 0.7136, 0.7025, 0.7645, 0.6994, 0.7645, 0.7418, 0.7136, 0.7386, 0.2038, 0.7447, 0.1529, 0.7415, 0.1529, 0.7054, 0.2038, 0.7023, 0.8663, 0.06826, 0.8155, 0.07212, 0.8155, 0.03606, 0.8663, 0.03992, 0.7137, 0.5022, 0.6627, 0.4998, 0.6627, 0.4574, 0.7137, 0.4551, 0.306, 0.8636, 0.3568, 0.8592, 0.3568, 0.8875, 0.306, 0.8831, 0.5099, 0.305, 0.4589, 0.3035, 0.4589, 0.2564, 0.5099, 0.255, 0.1528, 0.949, 0.2036, 0.9442, 0.2036, 0.9637, 0.1528, 0.9589, 0.153, 0.102, 0.102, 0.1015, 0.102, 0.05149, 0.153, 0.051, 0.9777, 0.6759, 0.9777, 0.7269, 0.9678, 0.6768, 0.9778, 0.558, 0.9778, 0.609, 0.9679, 0.608, 0.102, 0.2035, 0.05099, 0.204, 0.05099, 0.153, 0.102, 0.1535, 0.2547, 0.9431, 0.2039, 0.9383, 0.2039, 0.9284, 0.2547, 0.9236, 0.4079, 0.5095, 0.4589, 0.508, 0.4589, 0.558, 0.4079, 0.5566, 0.2039, 0.558, 0.1529, 0.5566, 0.1529, 0.5095, 0.2039, 0.508, 0.9171, 0.5823, 0.9679, 0.5775, 0.9679, 0.597, 0.9171, 0.5923, 0.102, 0.102, 0.05099, 0.1015, 0.05099, 0.05149, 0.102, 0.051, 0.9778, 0.357, 0.9778, 0.408, 0.9679, 0.3579, 0.9778, 0.498, 0.9778, 0.549, 0.9679, 0.548, 0.255, 0.2035, 0.204, 0.204, 0.204, 0.153, 0.255, 0.1535, 0.9678, 0.7189, 0.9171, 0.7141, 0.9171, 0.7041, 0.9678, 0.6994, 0.357, 0.4094, 0.4079, 0.408, 0.4079, 0.458, 0.357, 0.4565, 0.8661, 0.8846, 0.8153, 0.8802, 0.8153, 0.8607, 0.8661, 0.8563, 0.6627, 0.6499, 0.6118, 0.6522, 0.6118, 0.6051, 0.6627, 0.6075, 0.7643, 0.8923, 0.7135, 0.8885, 0.7135, 0.8601, 0.7643, 0.8563, 0.6628, 0.3447, 0.7137, 0.3416, 0.7137, 0.384, 0.6628, 0.3808, 0.1019, 0.7447, 0.05098, 0.7415, 0.05098, 0.7054, 0.1019, 0.7023, 0.7644, 0.8524, 0.7135, 0.8563, 0.7135, 0.8202, 0.7644, 0.8241, 0.6118, 0.09423, 0.5609, 0.09187, 0.5609, 0.04947, 0.6118, 0.04711, 0.2548, 0.8636, 0.3056, 0.8592, 0.3056, 0.8875, 0.2548, 0.8831, 0.6118, 0.2419, 0.5609, 0.2443, 0.5609, 0.1972, 0.6118, 0.1995, 0.6626, 0.8563, 0.7135, 0.8601, 0.7135, 0.8885, 0.6626, 0.8923, 0.6627, 0.7386, 0.6118, 0.7418, 0.6118, 0.6994, 0.6627, 0.7025, 0.0509, 0.7447, 0.0, 0.7415, 0.0, 0.7054, 0.0509, 0.7023, 0.8155, 0.3454, 0.8663, 0.3416, 0.8663, 0.3776, 0.8155, 0.3738, 0.1019, 0.6551, 0.05098, 0.6528, 0.05098, 0.6104, 0.1019, 0.608, 0.8661, 0.8813, 0.9169, 0.8769, 0.9169, 0.9052, 0.8661, 0.9008, 0.4589, 0.05002, 0.4079, 0.04857, 0.4079, 0.001451, 0.4589, 0.0, 0.9171, 0.2568, 0.9679, 0.252, 0.9679, 0.2716, 0.9171, 0.2668, 0.204, 0.102, 0.153, 0.1015, 0.153, 0.05149, 0.204, 0.051, 0.9679, 0.152, 0.9778, 0.102, 0.9778, 0.153, 0.9778, 0.447, 0.9778, 0.498, 0.9679, 0.497, 0.05099, 0.2545, 0.0, 0.255, 2.976e-09, 0.204, 0.05099, 0.2045, 0.9679, 0.3187, 0.9171, 0.3139, 0.9171, 0.3039, 0.9679, 0.2992, 0.4589, 0.2525, 0.4079, 0.254, 0.4079, 0.204, 0.4589, 0.2054, 0.9169, 0.8769, 0.8661, 0.8725, 0.8661, 0.853, 0.9169, 0.8486, 0.9171, 0.6099, 0.9679, 0.6051, 0.9679, 0.6246, 0.9171, 0.6199, 0.204, 0.204, 0.153, 0.2035, 0.153, 0.1535, 0.204, 0.153, 0.9679, 0.101, 0.9778, 0.051, 0.9778, 0.102, 0.9775, 0.9732, 0.9676, 0.9232, 0.9775, 0.9222, 0.204, 0.1525, 0.153, 0.153, 0.153, 0.102, 0.204, 0.1025, 0.9679, 0.539, 0.9171, 0.5342, 0.9171, 0.5243, 0.9679, 0.5195, 0.4589, 0.2006, 0.4079, 0.202, 0.4079, 0.152, 0.4589, 0.1535, 0.2037, 0.8875, 0.1528, 0.8831, 0.1528, 0.8636, 0.2037, 0.8592, 0.6628, 0.04476, 0.6118, 0.04711, 0.6118, 0.0, 0.6628, 0.002356, 0.1527, 0.8952, 0.1018, 0.8914, 0.1018, 0.863, 0.1527, 0.8592, 0.7645, 0.5972, 0.7136, 0.6004, 0.7136, 0.558, 0.7645, 0.5612, 0.7645, 0.6475, 0.7136, 0.6444, 0.7136, 0.6083, 0.7645, 0.6051, 0.6626, 0.8885, 0.6118, 0.8923, 0.6118, 0.8563, 0.6626, 0.8601, 0.6118, 0.2992, 0.5609, 0.2968, 0.5609, 0.2544, 0.6118, 0.252, 0.1528, 0.8919, 0.2037, 0.8875, 0.2037, 0.9158, 0.1528, 0.9114, 0.102, 0.508, 0.05098, 0.5065, 0.05098, 0.4594, 0.102, 0.458, 0.8154, 0.6475, 0.8663, 0.6514, 0.8663, 0.6797, 0.8154, 0.6836, 0.102, 0.7054, 0.1528, 0.7023, 0.1528, 0.7447, 0.102, 0.7415, 0.6117, 0.7418, 0.5608, 0.7386, 0.5608, 0.7025, 0.6117, 0.6994, 0.3056, 0.8553, 0.2548, 0.8592, 0.2548, 0.8231, 0.3056, 0.827, 0.5099, 0.6051, 0.5608, 0.6075, 0.5608, 0.6499, 0.5099, 0.6522, 0.8663, 0.382, 0.9171, 0.3776, 0.9171, 0.4059, 0.8663, 0.4015, 0.3569, 0.558, 0.306, 0.5566, 0.306, 0.5095, 0.3569, 0.508, 0.9171, 0.6578, 0.9679, 0.653, 0.9679, 0.6725, 0.9171, 0.6677, 0.306, 0.255, 0.255, 0.2545, 0.255, 0.2045, 0.306, 0.204, 0.6626, 0.4062, 0.6118, 0.4013, 0.6626, 0.3963, 0.9775, 0.9222, 0.9676, 0.8722, 0.9775, 0.8712, 0.153, 0.1525, 0.102, 0.153, 0.102, 0.102, 0.153, 0.1025, 0.9676, 0.8681, 0.9169, 0.8633, 0.9169, 0.8533, 0.9676, 0.8486, 0.5099, 0.5065, 0.4589, 0.508, 0.4589, 0.458, 0.5099, 0.4594, 0.9171, 0.6335, 0.8663, 0.6291, 0.8663, 0.6095, 0.9171, 0.6051, 0.6118, 0.4007, 0.5609, 0.4031, 0.5609, 0.356, 0.6118, 0.3583, 0.153, 0.204, 0.102, 0.2035, 0.102, 0.1535, 0.153, 0.153, 0.7644, 0.5545, 0.7137, 0.5496, 0.7644, 0.5446, 0.9777, 0.7928, 0.9678, 0.7427, 0.9777, 0.7418, 0.204, 0.05051, 0.153, 0.051, 0.153, 0.0, 0.204, 0.00049, 0.8151, 0.2504, 0.7643, 0.2456, 0.7643, 0.2356, 0.8151, 0.2309, 0.2039, 0.4094, 0.2549, 0.408, 0.2549, 0.458, 0.2039, 0.4565, 0.9171, 0.5863, 0.8663, 0.5819, 0.8663, 0.5624, 0.9171, 0.558, 0.6118, 0.4527, 0.5609, 0.4551, 0.5609, 0.408, 0.6118, 0.4103, 0.8663, 0.5941, 0.8154, 0.5902, 0.8154, 0.5619, 0.8663, 0.558, 0.7646, 0.2913, 0.7137, 0.2944, 0.7137, 0.252, 0.7646, 0.2552, 0.5608, 0.7418, 0.5099, 0.7386, 0.5099, 0.7025, 0.5608, 0.6994, 0.8663, 0.4402, 0.8155, 0.444, 0.8155, 0.408, 0.8663, 0.4118, 0.4079, 0.6051, 0.357, 0.6028, 0.357, 0.5604, 0.4079, 0.558, 0.8663, 0.1929, 0.9171, 0.1885, 0.9171, 0.2168, 0.8663, 0.2124, 0.2549, 0.508, 0.2039, 0.5065, 0.2039, 0.4594, 0.2549, 0.458, 0.7643, 0.3887, 0.8151, 0.384, 0.8151, 0.4035, 0.7643, 0.3987, 0.7137, 0.3447, 0.7646, 0.3416, 0.7646, 0.384, 0.7137, 0.3808, 0.4588, 0.7418, 0.4079, 0.7386, 0.4079, 0.7025, 0.4588, 0.6994, 0.2548, 0.8914, 0.2039, 0.8952, 0.2039, 0.8592, 0.2548, 0.863, 0.6118, 0.09423, 0.6628, 0.09658, 0.6628, 0.139, 0.6118, 0.1413, 0.9171, 0.3231, 0.8663, 0.3275, 0.8663, 0.2992, 0.9171, 0.3036, 0.4079, 0.508, 0.357, 0.5065, 0.357, 0.4594, 0.4079, 0.458, 0.6628, 0.3887, 0.7135, 0.384, 0.7135, 0.4035, 0.6628, 0.3987, 0.255, 0.102, 0.204, 0.1015, 0.204, 0.05149, 0.255, 0.051, 0.8152, 0.5545, 0.7644, 0.5496, 0.8152, 0.5446, 0.9874, 0.8202, 0.9874, 0.8712, 0.9775, 0.8702, 0.306, 0.1525, 0.255, 0.153, 0.255, 0.102, 0.306, 0.1025, 0.9679, 0.4746, 0.9171, 0.4698, 0.9171, 0.4599, 0.9679, 0.4551, 0.5099, 0.1486, 0.4589, 0.15, 0.4589, 0.1, 0.5099, 0.1015, 0.9171, 0.4363, 0.8663, 0.4319, 0.8663, 0.4124, 0.9171, 0.408, 0.2548, 0.6528, 0.2039, 0.6551, 0.2039, 0.608, 0.2548, 0.6104, 0.8663, 0.1442, 0.8155, 0.1404, 0.8155, 0.112, 0.8663, 0.1082, 0.9876, 0.7928, 0.9777, 0.7427, 0.9876, 0.7418, 0.306, 0.05051, 0.255, 0.051, 0.255, 0.0, 0.306, 0.00049, 0.9171, 0.6954, 0.8663, 0.6906, 0.8663, 0.6806, 0.9171, 0.6759, 0.2549, 0.5095, 0.3059, 0.508, 0.3059, 0.558, 0.2549, 0.5566, 0.9171, 0.6759, 0.8663, 0.6715, 0.8663, 0.6519, 0.9171, 0.6475, 0.1529, 0.6528, 0.102, 0.6551, 0.102, 0.608, 0.1529, 0.6104, 0.8663, 0.1803, 0.8155, 0.1764, 0.8155, 0.1481, 0.8663, 0.1442, 0.7136, 0.7386, 0.6627, 0.7418, 0.6627, 0.6994, 0.7136, 0.7025, 0.7137, 0.2992, 0.7646, 0.3023, 0.7646, 0.3384, 0.7137, 0.3416, 0.2037, 0.8193, 0.1528, 0.8231, 0.1528, 0.7871, 0.2037, 0.7909, 0.5608, 0.6051, 0.5099, 0.6028, 0.5099, 0.5604, 0.5608, 0.558, 0.8153, 0.889, 0.8661, 0.8846, 0.8661, 0.9129, 0.8153, 0.9085, 0.5609, 0.15, 0.5099, 0.1486, 0.5099, 0.1015, 0.5609, 0.1, 0.9171, 0.3625, 0.9679, 0.3577, 0.9679, 0.3772, 0.9171, 0.3724, 0.255, 0.153, 0.204, 0.1525, 0.204, 0.1025, 0.255, 0.102, 0.8662, 0.604, 0.8154, 0.599, 0.8662, 0.5941, 0.8661, 0.8524, 0.8152, 0.8563, 0.8152, 0.8202, 0.8661, 0.8241, 0.6118, 0.3492, 0.5609, 0.3468, 0.5609, 0.3044, 0.6118, 0.3021, 0.306, 0.8919, 0.3568, 0.8875, 0.3568, 0.9158, 0.306, 0.9114, 0.5609, 0.252, 0.5099, 0.2506, 0.5099, 0.2035, 0.5609, 0.202, 0.9169, 0.9119, 0.9676, 0.9071, 0.9676, 0.9266, 0.9169, 0.9218, 0.05099, 0.204, 7.935e-09, 0.2035, 0.0, 0.1535, 0.05099, 0.153, 0.9778, 0.2385, 0.9877, 0.1885, 0.9877, 0.2395, 0.9876, 0.6759, 0.9876, 0.7269, 0.9777, 0.7259, 0.255, 0.05051, 0.204, 0.051, 0.204, 0.0, 0.255, 0.00049, 0.9678, 0.3971, 0.9171, 0.3923, 0.9171, 0.3824, 0.9678, 0.3776, 0.153, 0.4565, 0.102, 0.458, 0.102, 0.408, 0.153, 0.4094, 0.9171, 0.2804, 0.8663, 0.276, 0.8663, 0.2564, 0.9171, 0.252, 0.05094, 0.6999, 0.0, 0.7023, 0.0, 0.6551, 0.05094, 0.6575, 0.8155, 0.07212, 0.8663, 0.07598, 0.8663, 0.1043, 0.8155, 0.1082, 0.3057, 0.7415, 0.2548, 0.7447, 0.2548, 0.7023, 0.3057, 0.7054, 0.7646, 0.4975, 0.7137, 0.4943, 0.7137, 0.4583, 0.7646, 0.4551, 0.3055, 0.9637, 0.2548, 0.9589, 0.2548, 0.949, 0.3055, 0.9442, 0.4079, 0.4594, 0.4589, 0.458, 0.4589, 0.508, 0.4079, 0.5065, 0.9171, 0.05666, 0.8663, 0.05226, 0.8663, 0.03274, 0.9171, 0.02833, 0.6118, 0.4998, 0.5609, 0.5022, 0.5609, 0.4551, 0.6118, 0.4574, 0.8152, 0.8923, 0.7643, 0.8885, 0.7643, 0.8601, 0.8152, 0.8563, 0.7646, 0.1806, 0.7137, 0.1837, 0.7137, 0.1413, 0.7646, 0.1445, 0.2038, 0.7871, 0.1529, 0.7839, 0.1529, 0.7478, 0.2038, 0.7447, 0.357, 0.8601, 0.4078, 0.8563, 0.4078, 0.8923, 0.357, 0.8885, 0.4079, 0.6994, 0.357, 0.697, 0.357, 0.6546, 0.4079, 0.6522, 0.8663, 0.06107, 0.9171, 0.05666, 0.9171, 0.085, 0.8663, 0.08059, 0.3059, 0.508, 0.2549, 0.5065, 0.2549, 0.4594, 0.3059, 0.458, 0.306, 0.949, 0.3567, 0.9442, 0.3567, 0.9637, 0.306, 0.9589, 0.357, 0.204, 0.306, 0.2035, 0.306, 0.1535, 0.357, 0.153, 0.9775, 0.9722, 0.9874, 0.9222, 0.9874, 0.9732, 0.9877, 0.6756, 0.9778, 0.6256, 0.9877, 0.6246, 0.153, 0.3055, 0.102, 0.306, 0.102, 0.255, 0.153, 0.2555, 0.6628, 0.3463, 0.6118, 0.3439, 0.6118, 0.3015, 0.6628, 0.2992, 0.9171, 0.5151, 0.8663, 0.5195, 0.8663, 0.4911, 0.9171, 0.4955, 0.4079, 0.306, 0.4589, 0.3074, 0.4589, 0.3545, 0.4079, 0.356, 0.8155, 0.5383, 0.8662, 0.5335, 0.8662, 0.5531, 0.8155, 0.5483, 0.102, 0.357, 0.05099, 0.3565, 0.05099, 0.3065, 0.102, 0.306, 0.8662, 0.6935, 0.8154, 0.6886, 0.8662, 0.6836, 0.9877, 0.609, 0.9778, 0.559, 0.9877, 0.558, 0.4079, 0.2035, 0.357, 0.204, 0.357, 0.153, 0.4079, 0.1535, 0.9676, 0.9531, 0.9168, 0.9483, 0.9168, 0.9383, 0.9676, 0.9335, 0.1529, 0.4594, 0.2039, 0.458, 0.2039, 0.508, 0.1529, 0.5065, 0.9171, 0.02833, 0.8663, 0.02392, 0.8663, 0.004408, 0.9171, 0.0, 0.4589, 0.6028, 0.4079, 0.6051, 0.4079, 0.558, 0.4589, 0.5604, 0.8155, 0.4551, 0.8663, 0.4589, 0.8663, 0.4873, 0.8155, 0.4911, 0.3569, 0.7839, 0.306, 0.7871, 0.306, 0.7447, 0.3569, 0.7478, 0.7646, 0.08952, 0.7137, 0.08634, 0.7137, 0.05029, 0.7646, 0.04711, 0.5607, 0.8524, 0.5099, 0.8563, 0.5099, 0.8202, 0.5607, 0.8241, 0.5609, 0.3536, 0.5099, 0.355, 0.5099, 0.305, 0.5609, 0.3064, 0.9169, 0.9335, 0.8661, 0.9291, 0.8661, 0.9096, 0.9169, 0.9052, 0.6627, 0.4998, 0.6118, 0.5022, 0.6118, 0.4551, 0.6627, 0.4574, 0.8663, 0.2881, 0.8155, 0.2842, 0.8155, 0.2559, 0.8663, 0.252, 0.102, 0.7478, 0.1528, 0.7447, 0.1528, 0.7871, 0.102, 0.7839, 0.6117, 0.7842, 0.5608, 0.781, 0.5608, 0.7449, 0.6117, 0.7418, 0.6626, 0.8524, 0.6118, 0.8563, 0.6118, 0.8202, 0.6626, 0.8241, 0.4588, 0.6522, 0.4079, 0.6499, 0.4079, 0.6075, 0.4588, 0.6051, 0.4078, 0.9163, 0.357, 0.9207, 0.357, 0.8923, 0.4078, 0.8967, 0.4079, 0.558, 0.357, 0.5566, 0.357, 0.5095, 0.4079, 0.508, 0.9171, 0.4959, 0.9679, 0.4911, 0.9679, 0.5107, 0.9171, 0.5059, 0.306, 0.102, 0.255, 0.1015, 0.255, 0.05149, 0.306, 0.051, 0.9877, 0.051, 0.9877, 0.102, 0.9778, 0.05197, 0.9877, 0.051, 0.9778, 0.0009704, 0.9877, 0.0, 0.153, 0.2545, 0.102, 0.255, 0.102, 0.204, 0.153, 0.2045, 0.4077, 0.9685, 0.357, 0.9637, 0.357, 0.9538, 0.4077, 0.949, 0.8663, 0.3396, 0.9171, 0.3352, 0.9171, 0.3635, 0.8663, 0.3591, 0.5609, 0.202, 0.5099, 0.2006, 0.5099, 0.1535, 0.5609, 0.152, 0.7135, 0.3887, 0.7643, 0.384, 0.7643, 0.4035, 0.7135, 0.3987, 0.204, 0.255, 0.153, 0.2545, 0.153, 0.2045, 0.204, 0.204, 0.9778, 0.2901, 0.9877, 0.2401, 0.9877, 0.2911, 0.8663, 0.6384, 0.917, 0.6335, 0.917, 0.6434, 0.05099, 0.3055, 0.0, 0.306, 5.951e-09, 0.255, 0.05099, 0.2555, 0.8658, 0.2504, 0.8151, 0.2456, 0.8151, 0.2356, 0.8658, 0.2309, 3.174e-08, 0.5095, 0.05098, 0.508, 0.05098, 0.558, 0.0, 0.5566, 0.2547, 0.9236, 0.2039, 0.9192, 0.2039, 0.8997, 0.2547, 0.8952, 0.3569, 0.6528, 0.306, 0.6551, 0.306, 0.608, 0.3569, 0.6104, 0.102, 0.8231, 0.1528, 0.827, 0.1528, 0.8553, 0.102, 0.8592, 0.7137, 0.4111, 0.7646, 0.408, 0.7646, 0.4504, 0.7137, 0.4472, 0.7136, 0.7842, 0.6627, 0.781, 0.6627, 0.7449, 0.7136, 0.7418, 0.8155, 0.1923, 0.8663, 0.1885, 0.8663, 0.2245, 0.8155, 0.2207, 0.4079, 0.6522, 0.4588, 0.6546, 0.4588, 0.697, 0.4079, 0.6994, 0.1018, 0.9236, 0.05098, 0.9192, 0.05098, 0.8997, 0.1018, 0.8952, 0.5608, 0.697, 0.5099, 0.6994, 0.5099, 0.6522, 0.5608, 0.6546, 0.4079, 0.8563, 0.4587, 0.8601, 0.4587, 0.8885, 0.4079, 0.8923, 0.0509, 0.7839, 0.0, 0.7871, 0.0, 0.7447, 0.0509, 0.7478, 0.5098, 0.7418, 0.4589, 0.7386, 0.4589, 0.7025, 0.5098, 0.6994, 0.8663, 0.6373, 0.8154, 0.6412, 0.8154, 0.6051, 0.8663, 0.609, 0.4589, 0.558, 0.5098, 0.5604, 0.5098, 0.6028, 0.4589, 0.6051, 0.4079, 0.8967, 0.4587, 0.8923, 0.4587, 0.9207, 0.4079, 0.9163, 0.5099, 0.254, 0.4589, 0.2525, 0.4589, 0.2054, 0.5099, 0.204, 0.8661, 0.9383, 0.9168, 0.9335, 0.9168, 0.9531, 0.8661, 0.9483, 0.306, 0.204, 0.255, 0.2035, 0.255, 0.1535, 0.306, 0.153, 0.9775, 0.8202, 0.9775, 0.8712, 0.9676, 0.8212, 0.8662, 0.599, 0.9169, 0.5941, 0.9169, 0.604, 0.255, 0.2545, 0.204, 0.255, 0.204, 0.204, 0.255, 0.2045, 0.9679, 0.2275, 0.9171, 0.2227, 0.9171, 0.2128, 0.9679, 0.208, 0.5099, 0.04857, 0.4589, 0.05002, 0.4589, 0.0, 0.5099, 0.001451, 0.1529, 0.508, 0.102, 0.5065, 0.102, 0.4594, 0.1529, 0.458, 0.9169, 0.8729, 0.9676, 0.8681, 0.9676, 0.8876, 0.9169, 0.8828, 0.204, 0.255, 0.255, 0.2555, 0.255, 0.3055, 0.204, 0.306, 0.9973, 0.8202, 0.9973, 0.8712, 0.9874, 0.8212, 0.9976, 0.6756, 0.9877, 0.6256, 0.9976, 0.6246, 0.102, 0.3055, 0.05099, 0.306, 0.05099, 0.255, 0.102, 0.2555, 0.9679, 0.2911, 0.9171, 0.2863, 0.9171, 0.2763, 0.9679, 0.2716, 0.2549, 0.5566, 0.2039, 0.558, 0.2039, 0.508, 0.2549, 0.5095, 0.9171, 0.2451, 0.8663, 0.2407, 0.8663, 0.2212, 0.9171, 0.2168, 0.7137, 0.4527, 0.6627, 0.4551, 0.6627, 0.408, 0.7137, 0.4103, 3.174e-08, 0.8592, 0.05085, 0.863, 0.05085, 0.8914, 0.0, 0.8952, 0.7137, 0.003171, 0.7646, 0.0, 0.7646, 0.0424, 0.7137, 0.03923, 0.7645, 0.6899, 0.7136, 0.6868, 0.7136, 0.6507, 0.7645, 0.6475, 0.5607, 0.8601, 0.6116, 0.8563, 0.6116, 0.8923, 0.5607, 0.8885, 0.7137, 0.5493, 0.6627, 0.547, 0.6627, 0.5046, 0.7137, 0.5022, 0.8663, 0.4595, 0.9171, 0.4551, 0.9171, 0.4834, 0.8663, 0.479, 0.05094, 0.6528, 5.554e-08, 0.6551, 0.0, 0.608, 0.05094, 0.6104, 0.8662, 0.7354, 0.8154, 0.7316, 0.8154, 0.7032, 0.8662, 0.6994, 0.6627, 0.781, 0.6118, 0.7842, 0.6118, 0.7418, 0.6627, 0.7449, 0.7646, 0.5446, 0.7137, 0.5414, 0.7137, 0.5054, 0.7646, 0.5022, 0.4079, 0.8241, 0.4587, 0.8202, 0.4587, 0.8563, 0.4079, 0.8524, 0.6118, 0.6051, 0.5608, 0.6028, 0.5608, 0.5604, 0.6118, 0.558, 0.6626, 0.8967, 0.7134, 0.8923, 0.7134, 0.9207, 0.6626, 0.9163, 0.4589, 0.408, 0.5099, 0.4094, 0.5099, 0.4565, 0.4589, 0.458, 0.9171, 0.1932, 0.9679, 0.1885, 0.9679, 0.208, 0.9171, 0.2032, 0.357, 0.051, 0.306, 0.05051, 0.306, 0.00049, 0.357, 0.0, 0.9778, 0.407, 0.9877, 0.357, 0.9877, 0.408, 0.9877, 0.498, 0.9778, 0.448, 0.9877, 0.447, 0.102, 0.2545, 0.05099, 0.255, 0.05099, 0.204, 0.102, 0.2045, 0.9679, 0.247, 0.9171, 0.2422, 0.9171, 0.2323, 0.9679, 0.2275, 0.1529, 0.5566, 0.102, 0.558, 0.102, 0.508, 0.1529, 0.5095, 0.8151, 0.9207, 0.7643, 0.9163, 0.7643, 0.8967, 0.8151, 0.8923, 0.9678, 0.776, 0.917, 0.7808, 0.917, 0.7613, 0.9678, 0.7661, 0.153, 0.357, 0.102, 0.3565, 0.102, 0.3065, 0.153, 0.306, 0.8662, 0.454, 0.8155, 0.449, 0.8662, 0.444, 0.9877, 0.549, 0.9778, 0.499, 0.9877, 0.498, 0.05099, 0.3565, 0.0, 0.357, 1.389e-08, 0.306, 0.05099, 0.3065, 0.9679, 0.1171, 0.9171, 0.1123, 0.9171, 0.1024, 0.9679, 0.09758, 0.3569, 0.5065, 0.306, 0.508, 0.306, 0.458, 0.3569, 0.4594, 0.6626, 0.9207, 0.6118, 0.9163, 0.6118, 0.8967, 0.6626, 0.8923, 0.3058, 0.6528, 0.2548, 0.6551, 0.2548, 0.608, 0.3058, 0.6104, 0.8663, 0.5335, 0.8155, 0.5297, 0.8155, 0.5013, 0.8663, 0.4975, 0.7646, 0.2277, 0.7137, 0.2309, 0.7137, 0.1885, 0.7646, 0.1916, 0.7646, 0.1366, 0.7137, 0.1335, 0.7137, 0.0974, 0.7646, 0.09423, 0.8663, 0.3314, 0.8155, 0.3352, 0.8155, 0.2992, 0.8663, 0.303, 0.1529, 0.7023, 0.102, 0.6999, 0.102, 0.6575, 0.1529, 0.6551, 0.8663, 0.0894, 0.9171, 0.085, 0.9171, 0.1133, 0.8663, 0.1089, 0.4079, 0.255, 0.4589, 0.2564, 0.4589, 0.3035, 0.4079, 0.305, 0.7645, 0.7449, 0.8154, 0.7418, 0.8154, 0.7842, 0.7645, 0.781, 0.5608, 0.7842, 0.5099, 0.781, 0.5099, 0.7449, 0.5608, 0.7418, 0.4078, 0.8524, 0.357, 0.8563, 0.357, 0.8202, 0.4078, 0.8241, 0.6628, 0.09423, 0.6118, 0.09187, 0.6118, 0.04947, 0.6628, 0.04711, 0.6115, 0.9163, 0.5607, 0.9207, 0.5607, 0.8923, 0.6115, 0.8967, 0.5099, 0.356, 0.4589, 0.3545, 0.4589, 0.3074, 0.5099, 0.306, 0.9171, 0.7237, 0.9678, 0.7189, 0.9678, 0.7384, 0.9171, 0.7336, 0.357, 0.357, 0.306, 0.3565, 0.306, 0.3065, 0.357, 0.306, 0.9976, 0.1885, 0.9976, 0.2395, 0.9877, 0.1894, 0.9976, 0.558, 0.9976, 0.609, 0.9877, 0.608, 0.306, 0.05149, 0.357, 0.051, 0.357, 0.102, 0.306, 0.1015, 0.866, 0.9608, 0.8153, 0.956, 0.8153, 0.9461, 0.866, 0.9413, 0.153, 0.4094, 0.2039, 0.408, 0.2039, 0.458, 0.153, 0.4565, 0.7643, 0.9207, 0.7135, 0.9163, 0.7135, 0.8967, 0.7643, 0.8923, 0.5609, 0.5104, 0.6118, 0.508, 0.6118, 0.5551, 0.5609, 0.5528, 0.0, 0.8231, 0.05085, 0.827, 0.05085, 0.8553, 0.0, 0.8592, 0.9877, 0.2992, 0.9877, 0.3502, 0.9778, 0.3001, 0.9877, 0.153, 0.9778, 0.103, 0.9877, 0.102, 0.255, 0.2555, 0.306, 0.255, 0.306, 0.306, 0.255, 0.3055, 0.9676, 0.8397, 0.9169, 0.835, 0.9169, 0.825, 0.9676, 0.8202, 0.2549, 0.4094, 0.3059, 0.408, 0.3059, 0.458, 0.2549, 0.4565, 0.5607, 0.9207, 0.5099, 0.9163, 0.5099, 0.8967, 0.5607, 0.8923, 0.6118, 0.1437, 0.6628, 0.1413, 0.6628, 0.1885, 0.6118, 0.1861, 0.1018, 0.8592, 0.05098, 0.8553, 0.05098, 0.827, 0.1018, 0.8231, 0.2039, 0.7478, 0.2548, 0.7447, 0.2548, 0.7871, 0.2039, 0.7839, 0.1019, 0.7871, 0.05098, 0.7839, 0.05098, 0.7478, 0.1019, 0.7447, 0.6116, 0.8524, 0.5608, 0.8563, 0.5608, 0.8202, 0.6116, 0.8241, 0.6627, 0.6994, 0.6118, 0.697, 0.6118, 0.6546, 0.6627, 0.6522, 0.8663, 0.5239, 0.9171, 0.5195, 0.9171, 0.5478, 0.8663, 0.5434, 0.4589, 0.1, 0.4079, 0.09858, 0.4079, 0.05147, 0.4589, 0.05002, 0.2039, 0.9479, 0.2547, 0.9431, 0.2547, 0.9626, 0.2039, 0.9578, 0.255, 0.357, 0.204, 0.3565, 0.204, 0.3065, 0.255, 0.306, 0.8154, 0.6475, 0.7645, 0.6444, 0.7645, 0.6083, 0.8154, 0.6051, 0.306, 0.7909, 0.3568, 0.7871, 0.3568, 0.8231, 0.306, 0.8193, 0.3569, 0.7023, 0.306, 0.6999, 0.306, 0.6575, 0.3569, 0.6551, 0.4587, 0.9446, 0.4079, 0.949, 0.4079, 0.9207, 0.4587, 0.9251, 0.5099, 0.252, 0.5609, 0.2535, 0.5609, 0.3006, 0.5099, 0.3021, 0.9171, 0.4323, 0.9679, 0.4275, 0.9679, 0.447, 0.9171, 0.4422, 0.204, 0.306, 0.153, 0.3055, 0.153, 0.2555, 0.204, 0.255, 0.9874, 0.9722, 0.9973, 0.9222, 0.9973, 0.9732, 0.9976, 0.2992, 0.9976, 0.3502, 0.9877, 0.3492, 0.255, 0.3065, 0.306, 0.306, 0.306, 0.357, 0.255, 0.3565, 0.5607, 0.9685, 0.5099, 0.9637, 0.5099, 0.9538, 0.5607, 0.949, 0.5099, 0.4094, 0.5609, 0.408, 0.5609, 0.458, 0.5099, 0.4565, 0.9171, 0.1726, 0.8663, 0.1682, 0.8663, 0.1486, 0.9171, 0.1442, 0.7136, 0.6499, 0.6627, 0.6522, 0.6627, 0.6051, 0.7136, 0.6075, 0.1528, 0.8231, 0.102, 0.8193, 0.102, 0.7909, 0.1528, 0.7871, 0.357, 0.7449, 0.4079, 0.7418, 0.4079, 0.7842, 0.357, 0.781, 0.4079, 0.05051, 0.357, 0.051, 0.357, 0.0, 0.4079, 0.00049, 0.9679, 0.5775, 0.9171, 0.5727, 0.9171, 0.5628, 0.9679, 0.558, 0.5099, 0.05147, 0.5609, 0.05002, 0.5609, 0.1, 0.5099, 0.09858, 0.3056, 0.9442, 0.2548, 0.9398, 0.2548, 0.9203, 0.3056, 0.9158, 0.6118, 0.5046, 0.6627, 0.5022, 0.6627, 0.5493, 0.6118, 0.547, 0.6118, 0.7842, 0.6626, 0.788, 0.6626, 0.8164, 0.6118, 0.8202, 0.4079, 0.7449, 0.4588, 0.7418, 0.4588, 0.7842, 0.4079, 0.781, 0.8154, 0.6004, 0.7645, 0.5972, 0.7645, 0.5612, 0.8154, 0.558, 0.7135, 0.8524, 0.6626, 0.8563, 0.6626, 0.8202, 0.7135, 0.8241, 0.2038, 0.7023, 0.1529, 0.6999, 0.1529, 0.6575, 0.2038, 0.6551, 0.7135, 0.9251, 0.7643, 0.9207, 0.7643, 0.949, 0.7135, 0.9446, 0.4079, 0.102, 0.4589, 0.1034, 0.4589, 0.1506, 0.4079, 0.152, 0.4589, 0.9538, 0.5097, 0.949, 0.5097, 0.9685, 0.4589, 0.9637, 0.204, 0.357, 0.153, 0.3565, 0.153, 0.3065, 0.204, 0.306, 0.9976, 0.102, 0.9976, 0.153, 0.9877, 0.103, 0.8155, 0.2931, 0.8662, 0.2881, 0.8662, 0.298, 0.5608, 0.788, 0.6116, 0.7842, 0.6116, 0.8202, 0.5608, 0.8164, 0.4589, 0.6522, 0.5098, 0.6546, 0.5098, 0.697, 0.4589, 0.6994, 0.1528, 0.9203, 0.2037, 0.9158, 0.2037, 0.9442, 0.1528, 0.9398, 0.05098, 0.508, 0.102, 0.5095, 0.102, 0.5566, 0.05098, 0.558, 0.9169, 0.8924, 0.9676, 0.8876, 0.9676, 0.9071, 0.9169, 0.9023, 0.357, 0.306, 0.306, 0.3055, 0.306, 0.2555, 0.357, 0.255, 0.7135, 0.999, 0.7234, 0.949, 0.7234, 1.0, 0.8662, 0.449, 0.917, 0.444, 0.917, 0.454, 0.357, 0.2545, 0.306, 0.255, 0.306, 0.204, 0.357, 0.2045, 0.9677, 0.8037, 0.9169, 0.7989, 0.9169, 0.7889, 0.9677, 0.7842, 0.4589, 0.1535, 0.5099, 0.152, 0.5099, 0.202, 0.4589, 0.2006, 0.1526, 0.9236, 0.1018, 0.9192, 0.1018, 0.8997, 0.1526, 0.8952, 0.6627, 0.6546, 0.7136, 0.6522, 0.7136, 0.6994, 0.6627, 0.697, 0.8153, 0.7842, 0.8661, 0.788, 0.8661, 0.8164, 0.8153, 0.8202, 0.7136, 0.7449, 0.7645, 0.7418, 0.7645, 0.7842, 0.7136, 0.781, 0.8154, 0.6899, 0.7645, 0.6868, 0.7645, 0.6507, 0.8154, 0.6475, 0.9679, 0.01952, 0.9171, 0.01473, 0.9171, 0.004783, 0.9679, 0.0, 0.5099, 0.4594, 0.5609, 0.458, 0.5609, 0.508, 0.5099, 0.5065, 0.05081, 0.9236, 0.0, 0.9192, 7.935e-09, 0.8997, 0.05081, 0.8952, 0.6118, 0.3515, 0.6628, 0.3492, 0.6628, 0.3963, 0.6118, 0.3939, 0.8663, 0.03606, 0.8155, 0.0322, 0.8155, 0.003864, 0.8663, 0.0, 0.7645, 0.7025, 0.8154, 0.6994, 0.8154, 0.7418, 0.7645, 0.7386, 0.5098, 0.7842, 0.4589, 0.781, 0.4589, 0.7449, 0.5098, 0.7418, 0.2039, 0.827, 0.2548, 0.8231, 0.2548, 0.8592, 0.2039, 0.8553, 0.1019, 0.7023, 0.05098, 0.6999, 0.05098, 0.6575, 0.1019, 0.6551, 0.8663, 0.1177, 0.9171, 0.1133, 0.9171, 0.1417, 0.8663, 0.1373, 0.5609, 0.558, 0.5099, 0.5566, 0.5099, 0.5095, 0.5609, 0.508, 0.9171, 0.04381, 0.9679, 0.03903, 0.9679, 0.05855, 0.9171, 0.05376, 0.4079, 0.255, 0.357, 0.2545, 0.357, 0.2045, 0.4079, 0.204, 0.9877, 0.2901, 0.9976, 0.2401, 0.9976, 0.2911, 0.9976, 0.408, 0.9877, 0.3579, 0.9976, 0.357, 0.4079, 0.3055, 0.357, 0.306, 0.357, 0.255, 0.4079, 0.2555, 0.2548, 0.7023, 0.2039, 0.6999, 0.2039, 0.6575, 0.2548, 0.6551, 0.4589, 0.8967, 0.5097, 0.8923, 0.5097, 0.9207, 0.4589, 0.9163, 0.102, 0.608, 0.05098, 0.6066, 0.05098, 0.5595, 0.102, 0.558, 0.9171, 0.343, 0.9679, 0.3382, 0.9679, 0.3577, 0.9171, 0.3529, 0.306, 0.102, 0.357, 0.1025, 0.357, 0.1525, 0.306, 0.153, 0.9975, 0.6759, 0.9975, 0.7269, 0.9876, 0.6768, 0.9975, 0.7928, 0.9876, 0.7427, 0.9975, 0.7418, 0.4079, 0.1015, 0.357, 0.102, 0.357, 0.051, 0.4079, 0.05149, 0.9679, 0.4275, 0.9171, 0.4227, 0.9171, 0.4128, 0.9679, 0.408, 0.4589, 0.3584, 0.5099, 0.357, 0.5099, 0.407, 0.4589, 0.4055, 0.5607, 0.949, 0.5099, 0.9446, 0.5099, 0.9251, 0.5607, 0.9207, 0.6627, 0.5604, 0.7136, 0.558, 0.7136, 0.6051, 0.6627, 0.6028, 0.2548, 0.7871, 0.3056, 0.7909, 0.3056, 0.8193, 0.2548, 0.8231, 0.7646, 0.3447, 0.8155, 0.3416, 0.8155, 0.384, 0.7646, 0.3808, 0.8155, 0.2944, 0.7646, 0.2913, 0.7646, 0.2552, 0.8155, 0.252, 0.2039, 0.7909, 0.2548, 0.7871, 0.2548, 0.8231, 0.2039, 0.8193, 0.5609, 0.4046, 0.5099, 0.406, 0.5099, 0.356, 0.5609, 0.3574, 0.6115, 0.949, 0.5607, 0.9446, 0.5607, 0.9251, 0.6115, 0.9207, 0.7137, 0.139, 0.6628, 0.1413, 0.6628, 0.09423, 0.7137, 0.09658, 0.05085, 0.8231, 7.935e-09, 0.8193, 0.0, 0.7909, 0.05085, 0.7871, 0.2548, 0.7478, 0.3057, 0.7447, 0.3057, 0.7871, 0.2548, 0.7839, 0.8155, 0.2309, 0.7646, 0.2277, 0.7646, 0.1916, 0.8155, 0.1885, 0.7644, 0.788, 0.8153, 0.7842, 0.8153, 0.8202, 0.7644, 0.8164, 0.7137, 0.09423, 0.6628, 0.09187, 0.6628, 0.04947, 0.7137, 0.04711, 0.8153, 0.9174, 0.8661, 0.9129, 0.8661, 0.9413, 0.8153, 0.9369, 0.1529, 0.608, 0.102, 0.6066, 0.102, 0.5595, 0.1529, 0.558, 0.6115, 0.9637, 0.5607, 0.9685, 0.5607, 0.949, 0.6115, 0.9538, 0.102, 0.408, 0.05099, 0.4075, 0.05099, 0.3575, 0.102, 0.357, 0.917, 0.298, 0.8662, 0.2931, 0.917, 0.2881, 0.9976, 0.051, 0.9877, 0.0009705, 0.9976, 0.0, 0.4079, 0.3565, 0.357, 0.357, 0.357, 0.306, 0.4079, 0.3065, 0.9171, 0.05855, 0.9679, 0.06333, 0.9679, 0.07328, 0.9171, 0.07806, 0.6118, 0.9251, 0.6626, 0.9207, 0.6626, 0.949, 0.6118, 0.9446, 0.05098, 0.608, 0.0, 0.6066, 1.984e-08, 0.5595, 0.05098, 0.558, 0.9171, 0.1219, 0.9679, 0.1171, 0.9679, 0.1366, 0.9171, 0.1318, 0.306, 0.408, 0.255, 0.4075, 0.255, 0.3575, 0.306, 0.357, 0.917, 0.78, 0.8662, 0.7751, 0.917, 0.7701, 0.9976, 0.498, 0.9877, 0.448, 0.9976, 0.447, 0.204, 0.3575, 0.255, 0.357, 0.255, 0.408, 0.204, 0.4075, 0.9679, 0.03903, 0.9171, 0.03425, 0.9171, 0.0243, 0.9679, 0.01952, 0.2549, 0.6066, 0.2039, 0.608, 0.2039, 0.558, 0.2549, 0.5595, 0.5097, 0.949, 0.4589, 0.9446, 0.4589, 0.9251, 0.5097, 0.9207, 0.1529, 0.6104, 0.2038, 0.608, 0.2038, 0.6551, 0.1529, 0.6528, 0.1018, 0.8231, 0.05098, 0.8193, 0.05098, 0.7909, 0.1018, 0.7871, 0.7646, 0.5007, 0.8155, 0.4975, 0.8155, 0.5399, 0.7646, 0.5367, 0.8155, 0.0424, 0.7646, 0.03923, 0.7646, 0.003171, 0.8155, 0.0, 0.7136, 0.788, 0.7644, 0.7842, 0.7644, 0.8202, 0.7136, 0.8164, 0.6118, 0.1471, 0.5609, 0.1448, 0.5609, 0.1024, 0.6118, 0.1, 0.5609, 0.1524, 0.6118, 0.15, 0.6118, 0.1972, 0.5609, 0.1948, 0.2037, 0.8592, 0.1528, 0.8553, 0.1528, 0.827, 0.2037, 0.8231, 0.7646, 0.3023, 0.8155, 0.2992, 0.8155, 0.3416, 0.7646, 0.3384, 0.8155, 0.08952, 0.7646, 0.08634, 0.7646, 0.05029, 0.8155, 0.04711, 0.5099, 0.788, 0.5607, 0.7842, 0.5607, 0.8202, 0.5099, 0.8164, 0.3058, 0.7023, 0.2548, 0.6999, 0.2548, 0.6575, 0.3058, 0.6551, 0.357, 0.9251, 0.4078, 0.9207, 0.4078, 0.949, 0.357, 0.9446, 0.5099, 0.558, 0.4589, 0.5566, 0.4589, 0.5095, 0.5099, 0.508, 0.9171, 0.6382, 0.9679, 0.6335, 0.9679, 0.653, 0.9171, 0.6482, 0.204, 0.408, 0.153, 0.4075, 0.153, 0.3575, 0.204, 0.357, 0.9877, 0.548, 0.9976, 0.498, 0.9976, 0.549, 0.9976, 0.102, 0.9877, 0.05197, 0.9976, 0.051, 0.102, 0.3575, 0.153, 0.357, 0.153, 0.408, 0.102, 0.4075, 0.9679, 0.3382, 0.9171, 0.3334, 0.9171, 0.3235, 0.9679, 0.3187, 0.4589, 0.05147, 0.5099, 0.05002, 0.5099, 0.1, 0.4589, 0.09858, 0.7134, 0.949, 0.6626, 0.9446, 0.6626, 0.9251, 0.7134, 0.9207, 0.9171, 0.08284, 0.9679, 0.07806, 0.9679, 0.09758, 0.9171, 0.09279, 0.05099, 0.408, 0.0, 0.4075, 0.0, 0.3575, 0.05099, 0.357, 0.917, 0.7376, 0.8662, 0.7327, 0.917, 0.7277, 0.8663, 0.553, 0.917, 0.5481, 0.917, 0.558, 0.4079, 0.1525, 0.357, 0.153, 0.357, 0.102, 0.4079, 0.1025, 0.7133, 0.9685, 0.6626, 0.9637, 0.6626, 0.9538, 0.7133, 0.949, 0.1529, 0.5595, 0.2039, 0.558, 0.2039, 0.608, 0.1529, 0.6066, 0.0508, 0.9519, 0.0, 0.9475, 0.0, 0.928, 0.0508, 0.9236, 0.6118, 0.1995, 0.6628, 0.1972, 0.6628, 0.2443, 0.6118, 0.2419, 0.4587, 0.8202, 0.4079, 0.8164, 0.4079, 0.788, 0.4587, 0.7842, 0.7646, 0.1445, 0.8155, 0.1413, 0.8155, 0.1837, 0.7646, 0.1806, 0.8155, 0.1366, 0.7646, 0.1335, 0.7646, 0.0974, 0.8155, 0.09423, 0.6627, 0.788, 0.7135, 0.7842, 0.7135, 0.8202, 0.6627, 0.8164, 0.6628, 0.2992, 0.6118, 0.2968, 0.6118, 0.2544, 0.6628, 0.252, 0.05098, 0.928, 0.1018, 0.9236, 0.1018, 0.9519, 0.05098, 0.9475, 0.5609, 0.05002, 0.5099, 0.04857, 0.5099, 0.001451, 0.5609, 0.0, 0.4078, 0.8202, 0.357, 0.8164, 0.357, 0.788, 0.4078, 0.7842, 0.7646, 0.4583, 0.8155, 0.4551, 0.8155, 0.4975, 0.7646, 0.4943, 0.8155, 0.4504, 0.7646, 0.4472, 0.7646, 0.4111, 0.8155, 0.408, 0.5098, 0.8164, 0.4589, 0.8202, 0.4589, 0.7842, 0.5098, 0.788, 0.6627, 0.4551, 0.6118, 0.4527, 0.6118, 0.4103, 0.6627, 0.408, 0.1018, 0.928, 0.1526, 0.9236, 0.1526, 0.9519, 0.1018, 0.9475, 0.3059, 0.608, 0.2549, 0.6066, 0.2549, 0.5595, 0.3059, 0.558, 0.917, 0.7465, 0.9678, 0.7418, 0.9678, 0.7613, 0.917, 0.7565, 0.357, 0.357, 0.4079, 0.3575, 0.4079, 0.4075, 0.357, 0.408, 0.9874, 0.8712, 0.9874, 0.9222, 0.9775, 0.8722, 0.7333, 0.949, 0.7333, 1.0, 0.7234, 0.999, 0.357, 0.4075, 0.306, 0.408, 0.306, 0.357, 0.357, 0.3575, 0.6625, 0.9685, 0.6118, 0.9637, 0.6118, 0.9538, 0.6625, 0.949, 0.3569, 0.6066, 0.306, 0.608, 0.306, 0.558, 0.3569, 0.5595, 0.3568, 0.9442, 0.306, 0.9398, 0.306, 0.9203, 0.3568, 0.9158, 0.5609, 0.002356, 0.6118, 0.0, 0.6118, 0.04711, 0.5609, 0.04476])
me_sphere.materials.append(mat_diff)
me_sphere.update()

# ---- objects
ob_light = bpy.data.objects.new('Light', light_light)
ob_camera = bpy.data.objects.new('Camera', cam_camera)
ob_sphere = bpy.data.objects.new('Sphere', me_sphere)

# ---- transforms, parenting, visibility, modifiers, constraints
ob_light.location = (4.076, 1.005, 5.904)
ob_light.rotation_euler = (0.6503, 0.05522, 1.866)
ob_light.lock_rotations_4d = False
ob_light.empty_display_type = 'ARROWS'
ob_light.color = (0.0, 0.0, 0.0, 0.0)
ob_light.lineart.crease_threshold = 0.0
ob_camera.location = (7.359, -6.926, 4.958)
ob_camera.rotation_euler = (1.109, 0.0, 0.8149)
ob_camera.lock_rotations_4d = False
ob_camera.empty_display_type = 'ARROWS'
ob_camera.color = (0.0, 0.0, 0.0, 0.0)
ob_camera.display_type = 'WIRE'
ob_camera.lineart.crease_threshold = 0.0
ob_sphere.location = (0.0, 0.0, 0.0)

# ---- collection membership
col_collection.objects.link(ob_light)
col_collection.objects.link(ob_camera)
col_collection.objects.link(ob_sphere)

# ---- scene / render settings (as saved in the file)
scene.camera = ob_camera
scene.frame_start = 1; scene.frame_end = 250; scene.frame_set(1)
scene.render.engine = 'BLENDER_EEVEE_NEXT'
scene.cycles.sampling_pattern = 'TABULATED_SOBOL'
scene.cycles.use_light_tree = False
scene.view_settings.view_transform = 'Filmic'
bpy.context.view_layer.update()
